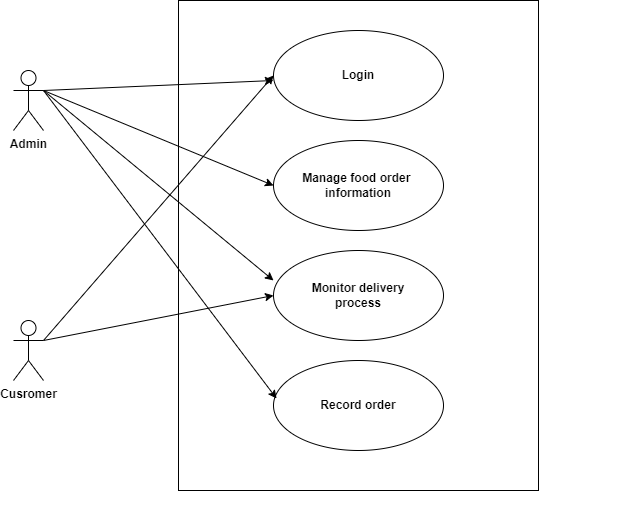

The diagram above was exported from draw.io. Its source (the exported page's mxGraphModel, read from the mxfile embedded in the PNG):
<mxGraphModel dx="868" dy="1550" grid="1" gridSize="10" guides="1" tooltips="1" connect="1" arrows="1" fold="1" page="1" pageScale="1" pageWidth="850" pageHeight="1100" math="0" shadow="0">
  <root>
    <mxCell id="0" />
    <mxCell id="1" parent="0" />
    <mxCell id="75i407q9GauohZCYwf-Z-1" value="" style="rounded=0;whiteSpace=wrap;html=1;fontStyle=1" vertex="1" parent="1">
      <mxGeometry x="235" y="-50" width="360" height="490" as="geometry" />
    </mxCell>
    <mxCell id="75i407q9GauohZCYwf-Z-2" value="Login" style="ellipse;whiteSpace=wrap;html=1;fontStyle=1" vertex="1" parent="1">
      <mxGeometry x="330" y="-20" width="170" height="90" as="geometry" />
    </mxCell>
    <mxCell id="75i407q9GauohZCYwf-Z-4" value="Manage food order &lt;br&gt;information" style="ellipse;whiteSpace=wrap;html=1;fontStyle=1" vertex="1" parent="1">
      <mxGeometry x="330" y="90" width="170" height="90" as="geometry" />
    </mxCell>
    <mxCell id="75i407q9GauohZCYwf-Z-5" value="Monitor delivery&lt;br&gt;process" style="ellipse;whiteSpace=wrap;html=1;fontStyle=1" vertex="1" parent="1">
      <mxGeometry x="330" y="200" width="170" height="90" as="geometry" />
    </mxCell>
    <mxCell id="75i407q9GauohZCYwf-Z-6" value="Record order" style="ellipse;whiteSpace=wrap;html=1;fontStyle=1" vertex="1" parent="1">
      <mxGeometry x="330" y="310" width="170" height="90" as="geometry" />
    </mxCell>
    <mxCell id="75i407q9GauohZCYwf-Z-7" value="Admin" style="shape=umlActor;verticalLabelPosition=bottom;verticalAlign=top;html=1;outlineConnect=0;fontStyle=1" vertex="1" parent="1">
      <mxGeometry x="70" y="20" width="30" height="60" as="geometry" />
    </mxCell>
    <mxCell id="75i407q9GauohZCYwf-Z-8" value="Cusromer&lt;br&gt;" style="shape=umlActor;verticalLabelPosition=bottom;verticalAlign=top;html=1;outlineConnect=0;fontStyle=1" vertex="1" parent="1">
      <mxGeometry x="70" y="270" width="30" height="60" as="geometry" />
    </mxCell>
    <mxCell id="75i407q9GauohZCYwf-Z-14" value="" style="endArrow=classic;html=1;rounded=0;entryX=0;entryY=0.5;entryDx=0;entryDy=0;exitX=1;exitY=0.3333333333333333;exitDx=0;exitDy=0;exitPerimeter=0;" edge="1" parent="1" source="75i407q9GauohZCYwf-Z-8" target="75i407q9GauohZCYwf-Z-2">
      <mxGeometry width="50" height="50" relative="1" as="geometry">
        <mxPoint x="400" y="240" as="sourcePoint" />
        <mxPoint x="450" y="190" as="targetPoint" />
      </mxGeometry>
    </mxCell>
    <mxCell id="75i407q9GauohZCYwf-Z-15" value="" style="endArrow=classic;html=1;rounded=0;exitX=1;exitY=0.3333333333333333;exitDx=0;exitDy=0;exitPerimeter=0;entryX=0;entryY=0.5;entryDx=0;entryDy=0;" edge="1" parent="1" source="75i407q9GauohZCYwf-Z-8" target="75i407q9GauohZCYwf-Z-5">
      <mxGeometry width="50" height="50" relative="1" as="geometry">
        <mxPoint x="140" y="330" as="sourcePoint" />
        <mxPoint x="190" y="280" as="targetPoint" />
      </mxGeometry>
    </mxCell>
    <mxCell id="75i407q9GauohZCYwf-Z-16" value="" style="endArrow=classic;html=1;rounded=0;exitX=1;exitY=0.3333333333333333;exitDx=0;exitDy=0;exitPerimeter=0;" edge="1" parent="1" source="75i407q9GauohZCYwf-Z-7">
      <mxGeometry width="50" height="50" relative="1" as="geometry">
        <mxPoint x="110" y="80" as="sourcePoint" />
        <mxPoint x="330" y="30" as="targetPoint" />
      </mxGeometry>
    </mxCell>
    <mxCell id="75i407q9GauohZCYwf-Z-17" value="" style="endArrow=classic;html=1;rounded=0;exitX=1;exitY=0.3333333333333333;exitDx=0;exitDy=0;exitPerimeter=0;entryX=0;entryY=0.5;entryDx=0;entryDy=0;" edge="1" parent="1" source="75i407q9GauohZCYwf-Z-7" target="75i407q9GauohZCYwf-Z-4">
      <mxGeometry width="50" height="50" relative="1" as="geometry">
        <mxPoint x="400" y="240" as="sourcePoint" />
        <mxPoint x="450" y="190" as="targetPoint" />
      </mxGeometry>
    </mxCell>
    <mxCell id="75i407q9GauohZCYwf-Z-18" value="" style="endArrow=classic;html=1;rounded=0;exitX=1;exitY=0.3333333333333333;exitDx=0;exitDy=0;exitPerimeter=0;entryX=0;entryY=0.333;entryDx=0;entryDy=0;entryPerimeter=0;" edge="1" parent="1" source="75i407q9GauohZCYwf-Z-7" target="75i407q9GauohZCYwf-Z-5">
      <mxGeometry width="50" height="50" relative="1" as="geometry">
        <mxPoint x="400" y="240" as="sourcePoint" />
        <mxPoint x="450" y="190" as="targetPoint" />
      </mxGeometry>
    </mxCell>
    <mxCell id="75i407q9GauohZCYwf-Z-19" value="" style="endArrow=classic;html=1;rounded=0;exitX=1;exitY=0.3333333333333333;exitDx=0;exitDy=0;exitPerimeter=0;entryX=0.018;entryY=0.422;entryDx=0;entryDy=0;entryPerimeter=0;" edge="1" parent="1" source="75i407q9GauohZCYwf-Z-7" target="75i407q9GauohZCYwf-Z-6">
      <mxGeometry width="50" height="50" relative="1" as="geometry">
        <mxPoint x="400" y="240" as="sourcePoint" />
        <mxPoint x="450" y="190" as="targetPoint" />
      </mxGeometry>
    </mxCell>
  </root>
</mxGraphModel>